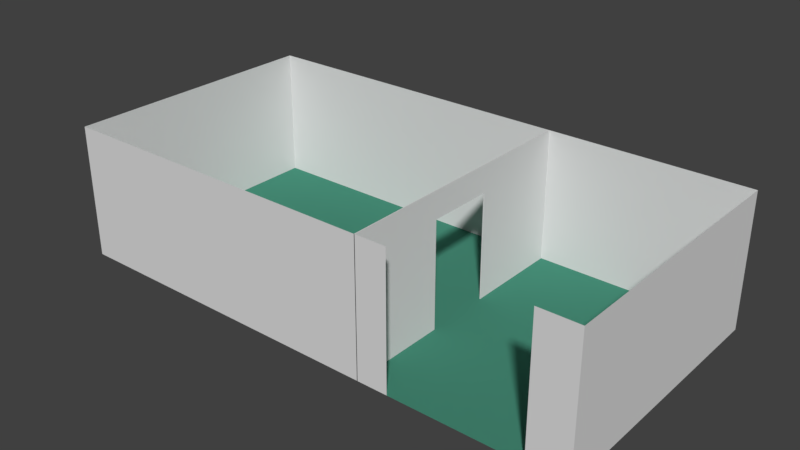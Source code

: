 # Source: main_room.blend  (saved by Blender 2.79.0; exported with 4.5.12 LTS)
import bpy
from mathutils import Matrix  # noqa: F401  (used for matrix-valued properties, if any)

bpy.ops.wm.read_factory_settings(use_empty=True)
scene = bpy.context.scene
scene.name = 'Scene'

# ---- collections
col_collection_1 = bpy.data.collections.new('Collection 1'); scene.collection.children.link(col_collection_1)

# ---- materials (node trees are filled in below, after node groups)
mat_walls = bpy.data.materials.new('walls')
mat_walls.alpha_threshold = 0.0
mat_walls.use_transparent_shadow = False
mat_walls.diffuse_color = (0.723, 0.723, 0.723, 1.0)
mat_walls.roughness = 0.5
mat_floor = bpy.data.materials.new('floor')
mat_floor.alpha_threshold = 0.0
mat_floor.use_transparent_shadow = False
mat_floor.diffuse_color = (0.06154, 0.2538, 0.1769, 1.0)
mat_floor.roughness = 0.5

# ---- material node trees

# ---- world
world_world = bpy.data.worlds.new('World'); scene.world = world_world
world_world.color = (0.05088, 0.05088, 0.05088)
world_world.use_sun_shadow = False
world_world.sun_shadow_jitter_overblur = 0.0
world_world.cycles.sampling_method = 'MANUAL'

# ---- meshes
me_cube_002 = bpy.data.meshes.new('Cube.002')
me_cube_002.from_pydata([(4.0, -3.0, -1.0), (4.0, 1.0, -1.0), (4.0, -3.0, 1.0), (4.0, 1.0, 1.0), (4.0, -1.5, -1.0), (4.0, -0.5, -1.0), (4.0, -1.5, 0.6), (4.0, -0.5, 0.6), (3.99, -3.0, -1.0), (3.99, -3.0, 1.0), (3.99, 1.0, 1.0), (3.99, 1.0, -1.0), (3.99, -0.5, -1.0), (3.99, -0.5, 0.6), (3.99, -1.5, 0.6), (3.99, -1.5, -1.0)], [], [(0, 4, 6, 7, 5, 1, 3, 2), (8, 9, 10, 11, 12, 13, 14, 15), (5, 7, 13, 12), (6, 4, 15, 14), (3, 1, 11, 10), (2, 3, 10, 9), (7, 6, 14, 13), (4, 0, 8, 15), (0, 2, 9, 8), (1, 5, 12, 11)])
me_cube_002.materials.append(mat_walls)
me_cube_002.use_remesh_preserve_volume = False
me_cube_002.use_remesh_preserve_attributes = False
me_cube_002.use_mirror_vertex_groups = False
me_cube_002.update()
me_cube_001 = bpy.data.meshes.new('Cube.001')
me_cube_001.from_pydata([(-1.0, -3.0, -1.0), (-1.0, -3.0, 1.0), (-1.0, 1.0, -1.0), (-1.0, 1.0, 1.0), (4.0, -3.0, -1.0), (4.0, -3.0, 1.0), (4.0, 1.0, -1.0), (4.0, 1.0, 1.0), (7.0, 1.0, 1.0), (7.0, 1.0, -1.0), (7.0, -3.0, -1.0), (7.0, -3.0, 1.0), (4.0, -1.5, -1.0), (4.0, -0.5, -1.0), (4.461, -3.0, 1.0), (4.461, -3.0, -1.0), (6.415, -3.0, 1.0), (6.415, -3.0, -1.0), (6.435, 1.0, -1.0)], [], [(0, 2, 3, 1), (2, 6, 7, 3), (17, 16, 11, 10), (4, 0, 1, 5), (2, 0, 4, 12, 13, 6), (9, 10, 11, 8), (6, 13, 12, 4, 15, 17, 18), (7, 6, 18, 9, 8), (4, 5, 14, 15), (18, 17, 10, 9)])
me_cube_001.polygons.foreach_set('material_index', [1, 1, 1, 1, 0, 1, 0, 1, 1, 0])
me_cube_001.materials.append(mat_floor)
me_cube_001.materials.append(mat_walls)
me_cube_001.use_remesh_preserve_volume = False
me_cube_001.use_remesh_preserve_attributes = False
me_cube_001.use_mirror_vertex_groups = False
me_cube_001.update()

# ---- objects
ob_door_wall = bpy.data.objects.new('door_wall', me_cube_002)
ob_main_room = bpy.data.objects.new('main_room', me_cube_001)

# ---- transforms, parenting, visibility, modifiers, constraints
ob_door_wall.location = (-1.0, 1.0, 1.0)
ob_door_wall.lineart.crease_threshold = 0.0
ob_main_room.location = (-1.0, 1.0, 1.0)
ob_main_room.lineart.crease_threshold = 0.0

# ---- collection membership
col_collection_1.objects.link(ob_door_wall)
col_collection_1.objects.link(ob_main_room)

# ---- scene / render settings (as saved in the file)
scene.frame_start = 1; scene.frame_end = 250; scene.frame_set(1)
scene.render.engine = 'BLENDER_EEVEE_NEXT'
scene.render.resolution_percentage = 50
scene.render.dither_intensity = 0.0
scene.cycles.use_denoising = False
scene.cycles.samples = 128
scene.cycles.sampling_pattern = 'TABULATED_SOBOL'
scene.cycles.use_adaptive_sampling = False
scene.cycles.use_light_tree = False
scene.cycles.blur_glossy = 0.0
scene.cycles.sample_clamp_indirect = 0.0
scene.view_settings.view_transform = 'Standard'
bpy.context.view_layer.update()

# ---- added for rendering (the .blend has no active camera and no usable light): camera, sun
cam_auto = bpy.data.cameras.new('AutoCamera')
cam_auto.lens = 50.0
cam_auto.sensor_width = 36.0
cam_auto.clip_end = 1000.0
ob_auto_camera = bpy.data.objects.new('AutoCamera', cam_auto)
scene.collection.objects.link(ob_auto_camera)
ob_auto_camera.location = (10.4798, -10.1758, 7.78386)
ob_auto_camera.rotation_euler = (1.09748, -7.21219e-08, 0.694738)
scene.camera = ob_auto_camera
light_auto_sun = bpy.data.lights.new('AutoSun', 'SUN')
light_auto_sun.energy = 3.0
light_auto_sun.angle = 0.0523599
ob_auto_sun = bpy.data.objects.new('AutoSun', light_auto_sun)
scene.collection.objects.link(ob_auto_sun)
ob_auto_sun.rotation_euler = (0.872665, 0.174533, 0.523599)
bpy.context.view_layer.update()
